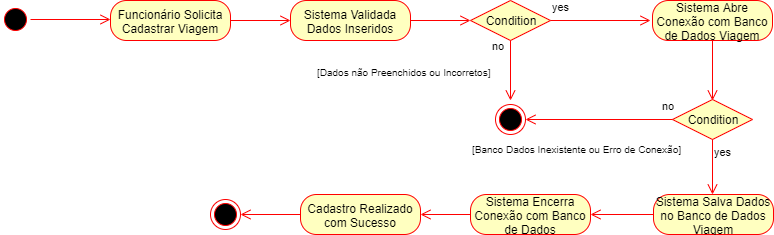

The diagram above was exported from draw.io. Its source (the exported page's mxGraphModel, read from the mxfile embedded in the PNG):
<mxGraphModel dx="984" dy="393" grid="1" gridSize="10" guides="1" tooltips="1" connect="1" arrows="1" fold="1" page="1" pageScale="1" pageWidth="1169" pageHeight="827" math="0" shadow="0">
  <root>
    <mxCell id="0" />
    <mxCell id="1" parent="0" />
    <mxCell id="mgFNoGiIyhNgD3u2KVaB-1" value="" style="ellipse;html=1;shape=startState;fillColor=#000000;strokeColor=#ff0000;" parent="1" vertex="1">
      <mxGeometry x="80" y="40" width="30" height="30" as="geometry" />
    </mxCell>
    <mxCell id="mgFNoGiIyhNgD3u2KVaB-2" value="" style="edgeStyle=orthogonalEdgeStyle;html=1;verticalAlign=bottom;endArrow=open;endSize=8;strokeColor=#ff0000;" parent="1" source="mgFNoGiIyhNgD3u2KVaB-1" edge="1">
      <mxGeometry relative="1" as="geometry">
        <mxPoint x="190" y="55" as="targetPoint" />
      </mxGeometry>
    </mxCell>
    <mxCell id="mgFNoGiIyhNgD3u2KVaB-3" value="Funcionário Solicita Cadastrar Viagem" style="rounded=1;whiteSpace=wrap;html=1;arcSize=40;fontColor=#000000;fillColor=#ffffc0;strokeColor=#ff0000;" parent="1" vertex="1">
      <mxGeometry x="190" y="36" width="120" height="40" as="geometry" />
    </mxCell>
    <mxCell id="mgFNoGiIyhNgD3u2KVaB-4" value="" style="edgeStyle=orthogonalEdgeStyle;html=1;verticalAlign=bottom;endArrow=open;endSize=8;strokeColor=#ff0000;" parent="1" source="mgFNoGiIyhNgD3u2KVaB-3" edge="1">
      <mxGeometry relative="1" as="geometry">
        <mxPoint x="370" y="56" as="targetPoint" />
      </mxGeometry>
    </mxCell>
    <mxCell id="mgFNoGiIyhNgD3u2KVaB-5" value="Sistema Validada Dados Inseridos" style="rounded=1;whiteSpace=wrap;html=1;arcSize=40;fontColor=#000000;fillColor=#ffffc0;strokeColor=#ff0000;" parent="1" vertex="1">
      <mxGeometry x="370" y="36" width="120" height="40" as="geometry" />
    </mxCell>
    <mxCell id="mgFNoGiIyhNgD3u2KVaB-6" value="" style="edgeStyle=orthogonalEdgeStyle;html=1;verticalAlign=bottom;endArrow=open;endSize=8;strokeColor=#ff0000;" parent="1" edge="1">
      <mxGeometry relative="1" as="geometry">
        <mxPoint x="550" y="56" as="targetPoint" />
        <mxPoint x="490" y="56" as="sourcePoint" />
      </mxGeometry>
    </mxCell>
    <mxCell id="mgFNoGiIyhNgD3u2KVaB-7" value="Condition" style="rhombus;whiteSpace=wrap;html=1;fillColor=#ffffc0;strokeColor=#ff0000;" parent="1" vertex="1">
      <mxGeometry x="550" y="36" width="80" height="40" as="geometry" />
    </mxCell>
    <mxCell id="mgFNoGiIyhNgD3u2KVaB-8" value="no" style="edgeStyle=orthogonalEdgeStyle;html=1;align=left;verticalAlign=bottom;endArrow=open;endSize=8;strokeColor=#ff0000;" parent="1" source="mgFNoGiIyhNgD3u2KVaB-7" edge="1">
      <mxGeometry x="-1" y="-69" relative="1" as="geometry">
        <mxPoint x="730" y="56" as="targetPoint" />
        <mxPoint x="-60" y="-35" as="offset" />
      </mxGeometry>
    </mxCell>
    <mxCell id="mgFNoGiIyhNgD3u2KVaB-9" value="yes" style="edgeStyle=orthogonalEdgeStyle;html=1;align=left;verticalAlign=top;endArrow=open;endSize=8;strokeColor=#ff0000;" parent="1" source="mgFNoGiIyhNgD3u2KVaB-7" edge="1">
      <mxGeometry x="-1" y="61" relative="1" as="geometry">
        <mxPoint x="590" y="136" as="targetPoint" />
        <mxPoint x="-21" y="-46" as="offset" />
      </mxGeometry>
    </mxCell>
    <mxCell id="mgFNoGiIyhNgD3u2KVaB-10" value="" style="ellipse;html=1;shape=endState;fillColor=#000000;strokeColor=#ff0000;" parent="1" vertex="1">
      <mxGeometry x="575" y="140" width="30" height="30" as="geometry" />
    </mxCell>
    <mxCell id="mgFNoGiIyhNgD3u2KVaB-11" value="Sistema Abre Conexão com Banco de Dados Viagem" style="rounded=1;whiteSpace=wrap;html=1;arcSize=40;fontColor=#000000;fillColor=#ffffc0;strokeColor=#ff0000;" parent="1" vertex="1">
      <mxGeometry x="732" y="36" width="120" height="40" as="geometry" />
    </mxCell>
    <mxCell id="mgFNoGiIyhNgD3u2KVaB-12" value="" style="edgeStyle=orthogonalEdgeStyle;html=1;verticalAlign=bottom;endArrow=open;endSize=8;strokeColor=#ff0000;" parent="1" source="mgFNoGiIyhNgD3u2KVaB-11" edge="1">
      <mxGeometry relative="1" as="geometry">
        <mxPoint x="792" y="136" as="targetPoint" />
      </mxGeometry>
    </mxCell>
    <mxCell id="mgFNoGiIyhNgD3u2KVaB-15" value="Condition" style="rhombus;whiteSpace=wrap;html=1;fillColor=#ffffc0;strokeColor=#ff0000;" parent="1" vertex="1">
      <mxGeometry x="752" y="135" width="80" height="40" as="geometry" />
    </mxCell>
    <mxCell id="mgFNoGiIyhNgD3u2KVaB-16" value="no" style="edgeStyle=orthogonalEdgeStyle;html=1;align=left;verticalAlign=bottom;endArrow=open;endSize=8;strokeColor=#ff0000;entryX=1;entryY=0.5;entryDx=0;entryDy=0;" parent="1" source="mgFNoGiIyhNgD3u2KVaB-15" target="mgFNoGiIyhNgD3u2KVaB-10" edge="1">
      <mxGeometry x="-0.8367" y="-5" relative="1" as="geometry">
        <mxPoint x="921" y="172" as="targetPoint" />
        <mxPoint as="offset" />
      </mxGeometry>
    </mxCell>
    <mxCell id="mgFNoGiIyhNgD3u2KVaB-17" value="yes" style="edgeStyle=orthogonalEdgeStyle;html=1;align=left;verticalAlign=top;endArrow=open;endSize=8;strokeColor=#ff0000;" parent="1" source="mgFNoGiIyhNgD3u2KVaB-15" edge="1">
      <mxGeometry x="-1" relative="1" as="geometry">
        <mxPoint x="792" y="230" as="targetPoint" />
      </mxGeometry>
    </mxCell>
    <mxCell id="mgFNoGiIyhNgD3u2KVaB-18" value="&lt;font style=&quot;font-size: 10px&quot;&gt;[Banco Dados Inexistente ou Erro de Conexão]&lt;/font&gt;" style="text;html=1;resizable=0;points=[];autosize=1;align=left;verticalAlign=top;spacingTop=-4;" parent="1" vertex="1">
      <mxGeometry x="550" y="175" width="220" height="20" as="geometry" />
    </mxCell>
    <mxCell id="mgFNoGiIyhNgD3u2KVaB-19" value="&lt;font style=&quot;font-size: 10px&quot;&gt;[Dados não Preenchidos ou Incorretos]&lt;/font&gt;" style="text;html=1;resizable=0;points=[];autosize=1;align=left;verticalAlign=top;spacingTop=-4;" parent="1" vertex="1">
      <mxGeometry x="395" y="98" width="190" height="20" as="geometry" />
    </mxCell>
    <mxCell id="mgFNoGiIyhNgD3u2KVaB-20" value="Sistema Salva Dados no Banco de Dados Viagem" style="rounded=1;whiteSpace=wrap;html=1;arcSize=40;fontColor=#000000;fillColor=#ffffc0;strokeColor=#ff0000;" parent="1" vertex="1">
      <mxGeometry x="733" y="230" width="120" height="40" as="geometry" />
    </mxCell>
    <mxCell id="mgFNoGiIyhNgD3u2KVaB-21" value="" style="edgeStyle=orthogonalEdgeStyle;html=1;verticalAlign=bottom;endArrow=open;endSize=8;strokeColor=#ff0000;" parent="1" source="mgFNoGiIyhNgD3u2KVaB-20" edge="1">
      <mxGeometry relative="1" as="geometry">
        <mxPoint x="670" y="250" as="targetPoint" />
      </mxGeometry>
    </mxCell>
    <mxCell id="mgFNoGiIyhNgD3u2KVaB-22" value="Sistema Encerra Conexão com Banco de Dados" style="rounded=1;whiteSpace=wrap;html=1;arcSize=40;fontColor=#000000;fillColor=#ffffc0;strokeColor=#ff0000;" parent="1" vertex="1">
      <mxGeometry x="550" y="230" width="120" height="40" as="geometry" />
    </mxCell>
    <mxCell id="mgFNoGiIyhNgD3u2KVaB-23" value="" style="edgeStyle=orthogonalEdgeStyle;html=1;verticalAlign=bottom;endArrow=open;endSize=8;strokeColor=#ff0000;" parent="1" source="mgFNoGiIyhNgD3u2KVaB-22" edge="1">
      <mxGeometry relative="1" as="geometry">
        <mxPoint x="500" y="250" as="targetPoint" />
      </mxGeometry>
    </mxCell>
    <mxCell id="mgFNoGiIyhNgD3u2KVaB-24" value="Cadastro Realizado com Sucesso" style="rounded=1;whiteSpace=wrap;html=1;arcSize=40;fontColor=#000000;fillColor=#ffffc0;strokeColor=#ff0000;" parent="1" vertex="1">
      <mxGeometry x="380" y="230" width="120" height="40" as="geometry" />
    </mxCell>
    <mxCell id="mgFNoGiIyhNgD3u2KVaB-25" value="" style="edgeStyle=orthogonalEdgeStyle;html=1;verticalAlign=bottom;endArrow=open;endSize=8;strokeColor=#ff0000;" parent="1" source="mgFNoGiIyhNgD3u2KVaB-24" edge="1">
      <mxGeometry relative="1" as="geometry">
        <mxPoint x="320" y="250" as="targetPoint" />
      </mxGeometry>
    </mxCell>
    <mxCell id="mgFNoGiIyhNgD3u2KVaB-26" value="" style="ellipse;html=1;shape=endState;fillColor=#000000;strokeColor=#ff0000;" parent="1" vertex="1">
      <mxGeometry x="290" y="235" width="30" height="30" as="geometry" />
    </mxCell>
  </root>
</mxGraphModel>